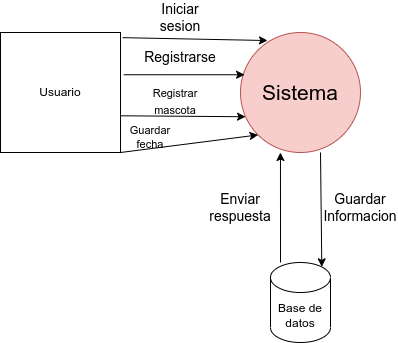

The diagram above was exported from draw.io. Its source (the exported page's mxGraphModel, read from the mxfile embedded in the PNG):
<mxGraphModel dx="884" dy="532" grid="1" gridSize="10" guides="1" tooltips="1" connect="1" arrows="1" fold="1" page="1" pageScale="1" pageWidth="827" pageHeight="1169" math="0" shadow="0">
  <root>
    <mxCell id="0" />
    <mxCell id="1" parent="0" />
    <mxCell id="iKxoIIUgRqij6l6AruBV-1" value="&lt;font style=&quot;font-size: 21px;&quot;&gt;Sistema&lt;/font&gt;" style="ellipse;whiteSpace=wrap;html=1;aspect=fixed;fillColor=#f8cecc;strokeColor=#b85450;" vertex="1" parent="1">
      <mxGeometry x="370" y="220" width="120" height="120" as="geometry" />
    </mxCell>
    <mxCell id="iKxoIIUgRqij6l6AruBV-2" value="Usuario" style="rounded=0;whiteSpace=wrap;html=1;" vertex="1" parent="1">
      <mxGeometry x="130" y="220" width="120" height="120" as="geometry" />
    </mxCell>
    <mxCell id="iKxoIIUgRqij6l6AruBV-3" value="Base de datos" style="shape=cylinder3;whiteSpace=wrap;html=1;boundedLbl=1;backgroundOutline=1;size=15;" vertex="1" parent="1">
      <mxGeometry x="400" y="450" width="60" height="80" as="geometry" />
    </mxCell>
    <mxCell id="iKxoIIUgRqij6l6AruBV-7" value="" style="endArrow=classic;html=1;rounded=0;fontSize=21;exitX=0.167;exitY=0;exitDx=0;exitDy=0;exitPerimeter=0;entryX=0.333;entryY=1;entryDx=0;entryDy=0;entryPerimeter=0;" edge="1" parent="1" source="iKxoIIUgRqij6l6AruBV-3" target="iKxoIIUgRqij6l6AruBV-1">
      <mxGeometry width="50" height="50" relative="1" as="geometry">
        <mxPoint x="360" y="350" as="sourcePoint" />
        <mxPoint x="410" y="300" as="targetPoint" />
      </mxGeometry>
    </mxCell>
    <mxCell id="iKxoIIUgRqij6l6AruBV-8" value="" style="endArrow=classic;html=1;rounded=0;fontSize=21;entryX=0.855;entryY=0;entryDx=0;entryDy=4.35;entryPerimeter=0;" edge="1" parent="1" target="iKxoIIUgRqij6l6AruBV-3">
      <mxGeometry width="50" height="50" relative="1" as="geometry">
        <mxPoint x="450" y="340" as="sourcePoint" />
        <mxPoint x="450" y="400" as="targetPoint" />
      </mxGeometry>
    </mxCell>
    <mxCell id="iKxoIIUgRqij6l6AruBV-13" value="Guardar Informacion" style="text;html=1;strokeColor=none;fillColor=none;align=center;verticalAlign=middle;whiteSpace=wrap;rounded=0;fontSize=14;" vertex="1" parent="1">
      <mxGeometry x="460" y="380" width="60" height="30" as="geometry" />
    </mxCell>
    <mxCell id="iKxoIIUgRqij6l6AruBV-14" value="Enviar respuesta" style="text;html=1;strokeColor=none;fillColor=none;align=center;verticalAlign=middle;whiteSpace=wrap;rounded=0;fontSize=14;" vertex="1" parent="1">
      <mxGeometry x="340" y="380" width="60" height="30" as="geometry" />
    </mxCell>
    <mxCell id="iKxoIIUgRqij6l6AruBV-15" value="" style="endArrow=classic;html=1;rounded=0;fontSize=14;exitX=1.018;exitY=0.043;exitDx=0;exitDy=0;exitPerimeter=0;entryX=0.225;entryY=0.067;entryDx=0;entryDy=0;entryPerimeter=0;" edge="1" parent="1" source="iKxoIIUgRqij6l6AruBV-2" target="iKxoIIUgRqij6l6AruBV-1">
      <mxGeometry width="50" height="50" relative="1" as="geometry">
        <mxPoint x="360" y="350" as="sourcePoint" />
        <mxPoint x="410" y="300" as="targetPoint" />
      </mxGeometry>
    </mxCell>
    <mxCell id="iKxoIIUgRqij6l6AruBV-16" value="Iniciar sesion" style="text;html=1;strokeColor=none;fillColor=none;align=center;verticalAlign=middle;whiteSpace=wrap;rounded=0;fontSize=14;" vertex="1" parent="1">
      <mxGeometry x="280" y="190" width="60" height="30" as="geometry" />
    </mxCell>
    <mxCell id="iKxoIIUgRqij6l6AruBV-17" value="" style="endArrow=classic;html=1;rounded=0;fontSize=14;exitX=1.026;exitY=0.352;exitDx=0;exitDy=0;exitPerimeter=0;entryX=0.034;entryY=0.352;entryDx=0;entryDy=0;entryPerimeter=0;" edge="1" parent="1" source="iKxoIIUgRqij6l6AruBV-2" target="iKxoIIUgRqij6l6AruBV-1">
      <mxGeometry width="50" height="50" relative="1" as="geometry">
        <mxPoint x="360" y="340" as="sourcePoint" />
        <mxPoint x="410" y="290" as="targetPoint" />
      </mxGeometry>
    </mxCell>
    <mxCell id="iKxoIIUgRqij6l6AruBV-18" value="Registrarse" style="text;html=1;strokeColor=none;fillColor=none;align=center;verticalAlign=middle;whiteSpace=wrap;rounded=0;fontSize=14;" vertex="1" parent="1">
      <mxGeometry x="280" y="230" width="60" height="30" as="geometry" />
    </mxCell>
    <mxCell id="iKxoIIUgRqij6l6AruBV-20" value="" style="endArrow=classic;html=1;rounded=0;fontSize=14;exitX=1.002;exitY=0.694;exitDx=0;exitDy=0;exitPerimeter=0;entryX=0.042;entryY=0.702;entryDx=0;entryDy=0;entryPerimeter=0;" edge="1" parent="1" source="iKxoIIUgRqij6l6AruBV-2" target="iKxoIIUgRqij6l6AruBV-1">
      <mxGeometry width="50" height="50" relative="1" as="geometry">
        <mxPoint x="360" y="340" as="sourcePoint" />
        <mxPoint x="370" y="290" as="targetPoint" />
      </mxGeometry>
    </mxCell>
    <mxCell id="iKxoIIUgRqij6l6AruBV-21" value="&lt;span style=&quot;font-size: 11px;&quot;&gt;Registrar mascota&lt;/span&gt;" style="text;html=1;strokeColor=none;fillColor=none;align=center;verticalAlign=middle;whiteSpace=wrap;rounded=0;fontSize=14;" vertex="1" parent="1">
      <mxGeometry x="280" y="280" width="50" height="15" as="geometry" />
    </mxCell>
    <mxCell id="iKxoIIUgRqij6l6AruBV-24" value="" style="endArrow=classic;html=1;rounded=0;fontSize=11;exitX=1;exitY=1;exitDx=0;exitDy=0;entryX=0;entryY=1;entryDx=0;entryDy=0;" edge="1" parent="1" source="iKxoIIUgRqij6l6AruBV-2" target="iKxoIIUgRqij6l6AruBV-1">
      <mxGeometry width="50" height="50" relative="1" as="geometry">
        <mxPoint x="260" y="340" as="sourcePoint" />
        <mxPoint x="410" y="280" as="targetPoint" />
      </mxGeometry>
    </mxCell>
    <mxCell id="iKxoIIUgRqij6l6AruBV-25" value="Guardar fecha" style="text;html=1;strokeColor=none;fillColor=none;align=center;verticalAlign=middle;whiteSpace=wrap;rounded=0;fontSize=11;" vertex="1" parent="1">
      <mxGeometry x="250" y="310" width="60" height="30" as="geometry" />
    </mxCell>
  </root>
</mxGraphModel>